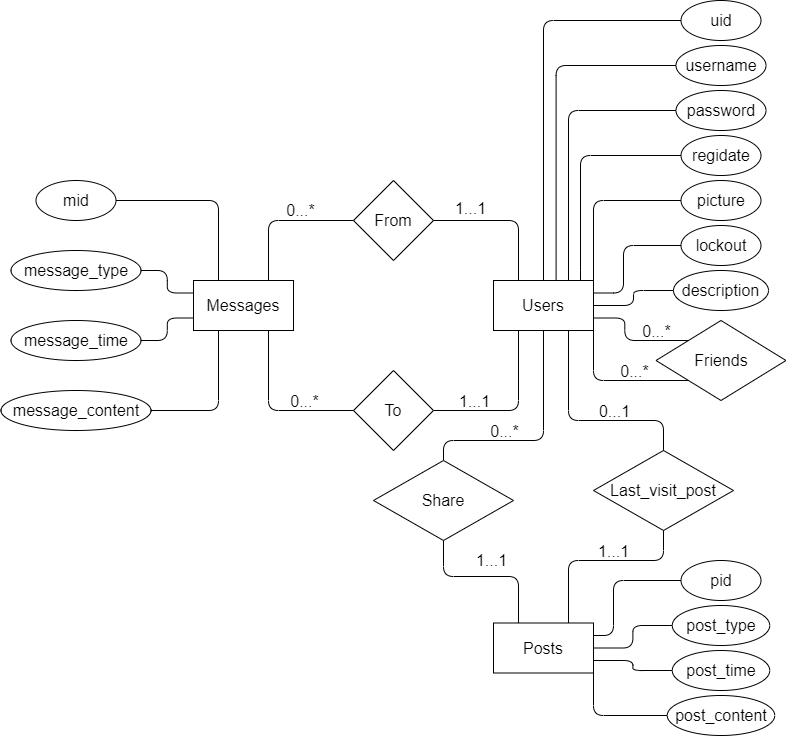

The diagram above was exported from draw.io. Its source (the exported page's mxGraphModel, read from the mxfile embedded in the PNG):
<mxGraphModel dx="1038" dy="580" grid="1" gridSize="10" guides="1" tooltips="1" connect="1" arrows="1" fold="1" page="1" pageScale="1" pageWidth="1100" pageHeight="1700" math="0" shadow="0">
  <root>
    <mxCell id="0" />
    <mxCell id="1" parent="0" />
    <mxCell id="1KsgoZw7_b81Z-NKujao-19" value="&lt;font style=&quot;font-size: 16px&quot;&gt;Messages&lt;/font&gt;" style="rounded=0;whiteSpace=wrap;html=1;" parent="1" vertex="1">
      <mxGeometry x="270" y="290" width="100" height="50" as="geometry" />
    </mxCell>
    <mxCell id="1KsgoZw7_b81Z-NKujao-20" value="&lt;font style=&quot;font-size: 16px&quot;&gt;mid&lt;/font&gt;" style="ellipse;whiteSpace=wrap;html=1;" parent="1" vertex="1">
      <mxGeometry x="112.5" y="190" width="80" height="40" as="geometry" />
    </mxCell>
    <mxCell id="1KsgoZw7_b81Z-NKujao-25" value="&lt;font style=&quot;font-size: 16px&quot;&gt;message_type&lt;/font&gt;" style="ellipse;whiteSpace=wrap;html=1;" parent="1" vertex="1">
      <mxGeometry x="87.5" y="260" width="130" height="40" as="geometry" />
    </mxCell>
    <mxCell id="1KsgoZw7_b81Z-NKujao-26" value="&lt;font style=&quot;font-size: 16px&quot;&gt;message_time&lt;/font&gt;" style="ellipse;whiteSpace=wrap;html=1;" parent="1" vertex="1">
      <mxGeometry x="87.5" y="330" width="130" height="40" as="geometry" />
    </mxCell>
    <mxCell id="1KsgoZw7_b81Z-NKujao-27" value="&lt;font style=&quot;font-size: 16px&quot;&gt;message_content&lt;/font&gt;" style="ellipse;whiteSpace=wrap;html=1;" parent="1" vertex="1">
      <mxGeometry x="77.5" y="400" width="150" height="40" as="geometry" />
    </mxCell>
    <mxCell id="1KsgoZw7_b81Z-NKujao-28" value="From" style="rhombus;whiteSpace=wrap;html=1;fontSize=16;" parent="1" vertex="1">
      <mxGeometry x="430" y="190" width="80" height="80" as="geometry" />
    </mxCell>
    <mxCell id="1KsgoZw7_b81Z-NKujao-30" value="To" style="rhombus;whiteSpace=wrap;html=1;fontSize=16;" parent="1" vertex="1">
      <mxGeometry x="430" y="380" width="80" height="80" as="geometry" />
    </mxCell>
    <mxCell id="1KsgoZw7_b81Z-NKujao-33" value="" style="endArrow=none;html=1;fontSize=16;exitX=1;exitY=0.5;exitDx=0;exitDy=0;entryX=0.25;entryY=0;entryDx=0;entryDy=0;edgeStyle=orthogonalEdgeStyle;" parent="1" source="1KsgoZw7_b81Z-NKujao-20" target="1KsgoZw7_b81Z-NKujao-19" edge="1">
      <mxGeometry width="50" height="50" relative="1" as="geometry">
        <mxPoint x="420" y="160" as="sourcePoint" />
        <mxPoint x="560" y="110" as="targetPoint" />
      </mxGeometry>
    </mxCell>
    <mxCell id="1KsgoZw7_b81Z-NKujao-34" value="" style="endArrow=none;html=1;fontSize=16;exitX=1;exitY=0.5;exitDx=0;exitDy=0;entryX=0;entryY=0.25;entryDx=0;entryDy=0;edgeStyle=orthogonalEdgeStyle;" parent="1" source="1KsgoZw7_b81Z-NKujao-25" target="1KsgoZw7_b81Z-NKujao-19" edge="1">
      <mxGeometry width="50" height="50" relative="1" as="geometry">
        <mxPoint x="430" y="170" as="sourcePoint" />
        <mxPoint x="570" y="120" as="targetPoint" />
      </mxGeometry>
    </mxCell>
    <mxCell id="1KsgoZw7_b81Z-NKujao-35" value="" style="endArrow=none;html=1;fontSize=16;exitX=1;exitY=0.5;exitDx=0;exitDy=0;entryX=0;entryY=0.75;entryDx=0;entryDy=0;edgeStyle=orthogonalEdgeStyle;" parent="1" source="1KsgoZw7_b81Z-NKujao-26" target="1KsgoZw7_b81Z-NKujao-19" edge="1">
      <mxGeometry width="50" height="50" relative="1" as="geometry">
        <mxPoint x="440" y="180" as="sourcePoint" />
        <mxPoint x="580" y="130" as="targetPoint" />
      </mxGeometry>
    </mxCell>
    <mxCell id="1KsgoZw7_b81Z-NKujao-36" value="" style="endArrow=none;html=1;fontSize=16;exitX=1;exitY=0.5;exitDx=0;exitDy=0;entryX=0.25;entryY=1;entryDx=0;entryDy=0;edgeStyle=orthogonalEdgeStyle;" parent="1" source="1KsgoZw7_b81Z-NKujao-27" target="1KsgoZw7_b81Z-NKujao-19" edge="1">
      <mxGeometry width="50" height="50" relative="1" as="geometry">
        <mxPoint x="450" y="190" as="sourcePoint" />
        <mxPoint x="590" y="140" as="targetPoint" />
      </mxGeometry>
    </mxCell>
    <mxCell id="1KsgoZw7_b81Z-NKujao-37" value="&lt;font style=&quot;font-size: 16px&quot;&gt;Users&lt;/font&gt;" style="rounded=0;whiteSpace=wrap;html=1;" parent="1" vertex="1">
      <mxGeometry x="570" y="290" width="100" height="50" as="geometry" />
    </mxCell>
    <mxCell id="1KsgoZw7_b81Z-NKujao-38" value="&lt;font style=&quot;font-size: 16px&quot;&gt;uid&lt;/font&gt;" style="ellipse;whiteSpace=wrap;html=1;" parent="1" vertex="1">
      <mxGeometry x="757.5" y="10" width="80" height="40" as="geometry" />
    </mxCell>
    <mxCell id="1KsgoZw7_b81Z-NKujao-39" value="&lt;font style=&quot;font-size: 16px&quot;&gt;username&lt;/font&gt;" style="ellipse;whiteSpace=wrap;html=1;" parent="1" vertex="1">
      <mxGeometry x="752.5" y="55" width="90" height="40" as="geometry" />
    </mxCell>
    <mxCell id="1KsgoZw7_b81Z-NKujao-40" value="&lt;font style=&quot;font-size: 16px&quot;&gt;password&lt;/font&gt;" style="ellipse;whiteSpace=wrap;html=1;" parent="1" vertex="1">
      <mxGeometry x="752.5" y="100" width="90" height="40" as="geometry" />
    </mxCell>
    <mxCell id="1KsgoZw7_b81Z-NKujao-41" value="&lt;font style=&quot;font-size: 16px&quot;&gt;regidate&lt;/font&gt;" style="ellipse;whiteSpace=wrap;html=1;" parent="1" vertex="1">
      <mxGeometry x="757.5" y="145" width="80" height="40" as="geometry" />
    </mxCell>
    <mxCell id="1KsgoZw7_b81Z-NKujao-42" value="&lt;font style=&quot;font-size: 16px&quot;&gt;picture&lt;/font&gt;" style="ellipse;whiteSpace=wrap;html=1;" parent="1" vertex="1">
      <mxGeometry x="757.5" y="190" width="80" height="40" as="geometry" />
    </mxCell>
    <mxCell id="1KsgoZw7_b81Z-NKujao-43" value="&lt;font style=&quot;font-size: 16px&quot;&gt;lockout&lt;/font&gt;" style="ellipse;whiteSpace=wrap;html=1;" parent="1" vertex="1">
      <mxGeometry x="757.5" y="235" width="80" height="40" as="geometry" />
    </mxCell>
    <mxCell id="1KsgoZw7_b81Z-NKujao-44" value="&lt;font style=&quot;font-size: 16px&quot;&gt;description&lt;/font&gt;" style="ellipse;whiteSpace=wrap;html=1;" parent="1" vertex="1">
      <mxGeometry x="750" y="280" width="95" height="40" as="geometry" />
    </mxCell>
    <mxCell id="1KsgoZw7_b81Z-NKujao-53" value="" style="endArrow=none;html=1;fontSize=16;entryX=0;entryY=0.5;entryDx=0;entryDy=0;exitX=0.5;exitY=0;exitDx=0;exitDy=0;edgeStyle=orthogonalEdgeStyle;" parent="1" source="1KsgoZw7_b81Z-NKujao-37" target="1KsgoZw7_b81Z-NKujao-38" edge="1">
      <mxGeometry width="50" height="50" relative="1" as="geometry">
        <mxPoint x="420" y="160" as="sourcePoint" />
        <mxPoint x="560" y="110" as="targetPoint" />
      </mxGeometry>
    </mxCell>
    <mxCell id="1KsgoZw7_b81Z-NKujao-56" value="" style="endArrow=none;html=1;fontSize=16;entryX=0;entryY=0.5;entryDx=0;entryDy=0;exitX=0.869;exitY=-0.006;exitDx=0;exitDy=0;edgeStyle=elbowEdgeStyle;exitPerimeter=0;" parent="1" source="1KsgoZw7_b81Z-NKujao-37" target="1KsgoZw7_b81Z-NKujao-41" edge="1">
      <mxGeometry width="50" height="50" relative="1" as="geometry">
        <mxPoint x="690" y="310" as="sourcePoint" />
        <mxPoint x="772.5" y="195" as="targetPoint" />
        <Array as="points">
          <mxPoint x="657" y="230" />
        </Array>
      </mxGeometry>
    </mxCell>
    <mxCell id="1KsgoZw7_b81Z-NKujao-60" value="" style="endArrow=none;html=1;fontSize=16;exitX=0.75;exitY=0;exitDx=0;exitDy=0;entryX=0;entryY=0.5;entryDx=0;entryDy=0;edgeStyle=orthogonalEdgeStyle;" parent="1" source="1KsgoZw7_b81Z-NKujao-19" target="1KsgoZw7_b81Z-NKujao-28" edge="1">
      <mxGeometry width="50" height="50" relative="1" as="geometry">
        <mxPoint x="419.9999999999998" y="160" as="sourcePoint" />
        <mxPoint x="559.9999999999998" y="110" as="targetPoint" />
      </mxGeometry>
    </mxCell>
    <mxCell id="1KsgoZw7_b81Z-NKujao-67" value="0...*" style="edgeLabel;html=1;align=center;verticalAlign=middle;resizable=0;points=[];fontSize=16;labelBackgroundColor=none;" parent="1KsgoZw7_b81Z-NKujao-60" vertex="1" connectable="0">
      <mxGeometry x="0.0585" y="5" relative="1" as="geometry">
        <mxPoint x="14" y="-6" as="offset" />
      </mxGeometry>
    </mxCell>
    <mxCell id="1KsgoZw7_b81Z-NKujao-61" value="" style="endArrow=none;html=1;fontSize=16;exitX=1;exitY=0.5;exitDx=0;exitDy=0;entryX=0.25;entryY=0;entryDx=0;entryDy=0;edgeStyle=orthogonalEdgeStyle;" parent="1" source="1KsgoZw7_b81Z-NKujao-28" target="1KsgoZw7_b81Z-NKujao-37" edge="1">
      <mxGeometry width="50" height="50" relative="1" as="geometry">
        <mxPoint x="419.9999999999998" y="160" as="sourcePoint" />
        <mxPoint x="559.9999999999998" y="110" as="targetPoint" />
      </mxGeometry>
    </mxCell>
    <mxCell id="1KsgoZw7_b81Z-NKujao-71" value="1...1" style="edgeLabel;html=1;align=center;verticalAlign=middle;resizable=0;points=[];fontSize=16;labelBackgroundColor=none;" parent="1KsgoZw7_b81Z-NKujao-61" vertex="1" connectable="0">
      <mxGeometry x="-0.5048" y="2" relative="1" as="geometry">
        <mxPoint y="-11" as="offset" />
      </mxGeometry>
    </mxCell>
    <mxCell id="1KsgoZw7_b81Z-NKujao-62" value="" style="endArrow=none;html=1;fontSize=16;exitX=0.75;exitY=1;exitDx=0;exitDy=0;entryX=0;entryY=0.5;entryDx=0;entryDy=0;edgeStyle=orthogonalEdgeStyle;" parent="1" source="1KsgoZw7_b81Z-NKujao-19" target="1KsgoZw7_b81Z-NKujao-30" edge="1">
      <mxGeometry width="50" height="50" relative="1" as="geometry">
        <mxPoint x="419.9999999999998" y="160" as="sourcePoint" />
        <mxPoint x="559.9999999999998" y="110" as="targetPoint" />
      </mxGeometry>
    </mxCell>
    <mxCell id="1KsgoZw7_b81Z-NKujao-68" value="0...*" style="edgeLabel;html=1;align=center;verticalAlign=middle;resizable=0;points=[];fontSize=16;labelBackgroundColor=none;" parent="1KsgoZw7_b81Z-NKujao-62" vertex="1" connectable="0">
      <mxGeometry x="0.1646" y="-5" relative="1" as="geometry">
        <mxPoint x="19.17" y="-15" as="offset" />
      </mxGeometry>
    </mxCell>
    <mxCell id="1KsgoZw7_b81Z-NKujao-63" value="" style="endArrow=none;html=1;fontSize=16;exitX=1;exitY=0.5;exitDx=0;exitDy=0;entryX=0.25;entryY=1;entryDx=0;entryDy=0;edgeStyle=orthogonalEdgeStyle;" parent="1" source="1KsgoZw7_b81Z-NKujao-30" target="1KsgoZw7_b81Z-NKujao-37" edge="1">
      <mxGeometry width="50" height="50" relative="1" as="geometry">
        <mxPoint x="429.9999999999998" y="170" as="sourcePoint" />
        <mxPoint x="569.9999999999998" y="120" as="targetPoint" />
      </mxGeometry>
    </mxCell>
    <mxCell id="1KsgoZw7_b81Z-NKujao-70" value="1...1" style="edgeLabel;html=1;align=center;verticalAlign=middle;resizable=0;points=[];fontSize=16;labelBackgroundColor=none;" parent="1KsgoZw7_b81Z-NKujao-63" vertex="1" connectable="0">
      <mxGeometry x="-0.3978" y="1" relative="1" as="geometry">
        <mxPoint x="-10" y="-9" as="offset" />
      </mxGeometry>
    </mxCell>
    <mxCell id="1KsgoZw7_b81Z-NKujao-72" value="Friends" style="rhombus;whiteSpace=wrap;html=1;fontSize=16;" parent="1" vertex="1">
      <mxGeometry x="732.5" y="330" width="130" height="80" as="geometry" />
    </mxCell>
    <mxCell id="1KsgoZw7_b81Z-NKujao-87" value="" style="endArrow=none;html=1;fontSize=16;edgeStyle=orthogonalEdgeStyle;entryX=0;entryY=0.5;entryDx=0;entryDy=0;exitX=0.75;exitY=0;exitDx=0;exitDy=0;" parent="1" source="1KsgoZw7_b81Z-NKujao-37" target="1KsgoZw7_b81Z-NKujao-40" edge="1">
      <mxGeometry width="50" height="50" relative="1" as="geometry">
        <mxPoint x="450" y="175" as="sourcePoint" />
        <mxPoint x="590.0000000000002" y="125" as="targetPoint" />
      </mxGeometry>
    </mxCell>
    <mxCell id="1KsgoZw7_b81Z-NKujao-91" value="" style="endArrow=none;html=1;fontSize=16;entryX=0;entryY=0.5;entryDx=0;entryDy=0;exitX=0.626;exitY=-0.006;exitDx=0;exitDy=0;exitPerimeter=0;edgeStyle=orthogonalEdgeStyle;" parent="1" source="1KsgoZw7_b81Z-NKujao-37" target="1KsgoZw7_b81Z-NKujao-39" edge="1">
      <mxGeometry width="50" height="50" relative="1" as="geometry">
        <mxPoint x="690" y="250" as="sourcePoint" />
        <mxPoint x="740" y="200" as="targetPoint" />
      </mxGeometry>
    </mxCell>
    <mxCell id="1KsgoZw7_b81Z-NKujao-93" value="" style="endArrow=none;html=1;fontSize=16;exitX=1;exitY=0;exitDx=0;exitDy=0;entryX=0;entryY=0.5;entryDx=0;entryDy=0;edgeStyle=orthogonalEdgeStyle;" parent="1" source="1KsgoZw7_b81Z-NKujao-37" target="1KsgoZw7_b81Z-NKujao-42" edge="1">
      <mxGeometry width="50" height="50" relative="1" as="geometry">
        <mxPoint x="740" y="190" as="sourcePoint" />
        <mxPoint x="790" y="140" as="targetPoint" />
      </mxGeometry>
    </mxCell>
    <mxCell id="1KsgoZw7_b81Z-NKujao-94" value="" style="endArrow=none;html=1;fontSize=16;exitX=1;exitY=0.25;exitDx=0;exitDy=0;entryX=0;entryY=0.5;entryDx=0;entryDy=0;edgeStyle=orthogonalEdgeStyle;" parent="1" source="1KsgoZw7_b81Z-NKujao-37" target="1KsgoZw7_b81Z-NKujao-43" edge="1">
      <mxGeometry width="50" height="50" relative="1" as="geometry">
        <mxPoint x="679.9999999999998" y="300" as="sourcePoint" />
        <mxPoint x="767.4999999999998" y="220" as="targetPoint" />
        <Array as="points">
          <mxPoint x="700" y="303" />
          <mxPoint x="700" y="255" />
        </Array>
      </mxGeometry>
    </mxCell>
    <mxCell id="1KsgoZw7_b81Z-NKujao-95" value="" style="endArrow=none;html=1;fontSize=16;exitX=1;exitY=0.5;exitDx=0;exitDy=0;entryX=0;entryY=0.5;entryDx=0;entryDy=0;edgeStyle=orthogonalEdgeStyle;" parent="1" source="1KsgoZw7_b81Z-NKujao-37" target="1KsgoZw7_b81Z-NKujao-44" edge="1">
      <mxGeometry width="50" height="50" relative="1" as="geometry">
        <mxPoint x="679.9999999999998" y="312.5" as="sourcePoint" />
        <mxPoint x="767.4999999999998" y="265" as="targetPoint" />
      </mxGeometry>
    </mxCell>
    <mxCell id="1KsgoZw7_b81Z-NKujao-100" value="&lt;font style=&quot;font-size: 16px&quot;&gt;Posts&lt;/font&gt;" style="rounded=0;whiteSpace=wrap;html=1;" parent="1" vertex="1">
      <mxGeometry x="570" y="632.5" width="100" height="50" as="geometry" />
    </mxCell>
    <mxCell id="1KsgoZw7_b81Z-NKujao-101" value="&lt;font style=&quot;font-size: 16px&quot;&gt;pid&lt;/font&gt;" style="ellipse;whiteSpace=wrap;html=1;" parent="1" vertex="1">
      <mxGeometry x="757.5" y="570" width="80" height="40" as="geometry" />
    </mxCell>
    <mxCell id="1KsgoZw7_b81Z-NKujao-103" value="&lt;font style=&quot;font-size: 16px&quot;&gt;post_type&lt;/font&gt;" style="ellipse;whiteSpace=wrap;html=1;" parent="1" vertex="1">
      <mxGeometry x="748.75" y="615" width="97.5" height="40" as="geometry" />
    </mxCell>
    <mxCell id="1KsgoZw7_b81Z-NKujao-104" value="&lt;font style=&quot;font-size: 16px&quot;&gt;post_time&lt;/font&gt;" style="ellipse;whiteSpace=wrap;html=1;" parent="1" vertex="1">
      <mxGeometry x="748.75" y="660" width="97.5" height="40" as="geometry" />
    </mxCell>
    <mxCell id="1KsgoZw7_b81Z-NKujao-105" value="&lt;font style=&quot;font-size: 16px&quot;&gt;post_content&lt;/font&gt;" style="ellipse;whiteSpace=wrap;html=1;" parent="1" vertex="1">
      <mxGeometry x="743.75" y="705" width="107.5" height="40" as="geometry" />
    </mxCell>
    <mxCell id="1KsgoZw7_b81Z-NKujao-106" value="" style="endArrow=none;html=1;fontSize=16;entryX=0;entryY=0.5;entryDx=0;entryDy=0;exitX=1;exitY=0.25;exitDx=0;exitDy=0;edgeStyle=orthogonalEdgeStyle;" parent="1" source="1KsgoZw7_b81Z-NKujao-100" target="1KsgoZw7_b81Z-NKujao-101" edge="1">
      <mxGeometry width="50" height="50" relative="1" as="geometry">
        <mxPoint x="530" y="762.5" as="sourcePoint" />
        <mxPoint x="670" y="712.5" as="targetPoint" />
        <Array as="points">
          <mxPoint x="690" y="645.5" />
          <mxPoint x="690" y="590.5" />
        </Array>
      </mxGeometry>
    </mxCell>
    <mxCell id="1KsgoZw7_b81Z-NKujao-107" value="" style="endArrow=none;html=1;fontSize=16;entryX=0;entryY=0.5;entryDx=0;entryDy=0;exitX=1;exitY=0.5;exitDx=0;exitDy=0;edgeStyle=orthogonalEdgeStyle;" parent="1" source="1KsgoZw7_b81Z-NKujao-100" target="1KsgoZw7_b81Z-NKujao-103" edge="1">
      <mxGeometry width="50" height="50" relative="1" as="geometry">
        <mxPoint x="680.0000000000002" y="655" as="sourcePoint" />
        <mxPoint x="767.5" y="600" as="targetPoint" />
      </mxGeometry>
    </mxCell>
    <mxCell id="1KsgoZw7_b81Z-NKujao-108" value="" style="endArrow=none;html=1;fontSize=16;entryX=0;entryY=0.5;entryDx=0;entryDy=0;exitX=1;exitY=0.75;exitDx=0;exitDy=0;edgeStyle=orthogonalEdgeStyle;" parent="1" source="1KsgoZw7_b81Z-NKujao-100" target="1KsgoZw7_b81Z-NKujao-104" edge="1">
      <mxGeometry width="50" height="50" relative="1" as="geometry">
        <mxPoint x="680.0000000000002" y="667.5" as="sourcePoint" />
        <mxPoint x="742.5000000000002" y="645" as="targetPoint" />
      </mxGeometry>
    </mxCell>
    <mxCell id="1KsgoZw7_b81Z-NKujao-109" value="" style="endArrow=none;html=1;fontSize=16;entryX=0;entryY=0.5;entryDx=0;entryDy=0;exitX=1;exitY=1;exitDx=0;exitDy=0;edgeStyle=orthogonalEdgeStyle;" parent="1" source="1KsgoZw7_b81Z-NKujao-100" target="1KsgoZw7_b81Z-NKujao-105" edge="1">
      <mxGeometry width="50" height="50" relative="1" as="geometry">
        <mxPoint x="680.0000000000002" y="680" as="sourcePoint" />
        <mxPoint x="742.5000000000002" y="690" as="targetPoint" />
      </mxGeometry>
    </mxCell>
    <mxCell id="1KsgoZw7_b81Z-NKujao-110" value="" style="endArrow=none;html=1;fontSize=16;entryX=0.5;entryY=1;entryDx=0;entryDy=0;exitX=0.5;exitY=0;exitDx=0;exitDy=0;edgeStyle=orthogonalEdgeStyle;" parent="1" source="1KsgoZw7_b81Z-NKujao-111" target="1KsgoZw7_b81Z-NKujao-37" edge="1">
      <mxGeometry width="50" height="50" relative="1" as="geometry">
        <mxPoint x="420" y="557.5" as="sourcePoint" />
        <mxPoint x="470" y="507.5" as="targetPoint" />
        <Array as="points">
          <mxPoint x="520" y="450" />
          <mxPoint x="620" y="450" />
        </Array>
      </mxGeometry>
    </mxCell>
    <mxCell id="1KsgoZw7_b81Z-NKujao-118" value="0...*" style="edgeLabel;html=1;align=center;verticalAlign=middle;resizable=0;points=[];fontSize=16;labelBackgroundColor=none;" parent="1KsgoZw7_b81Z-NKujao-110" vertex="1" connectable="0">
      <mxGeometry x="-0.4667" y="-1" relative="1" as="geometry">
        <mxPoint x="19" y="-10.999999999999998" as="offset" />
      </mxGeometry>
    </mxCell>
    <mxCell id="1KsgoZw7_b81Z-NKujao-111" value="Share" style="rhombus;whiteSpace=wrap;html=1;fontSize=16;" parent="1" vertex="1">
      <mxGeometry x="450" y="470" width="140" height="80" as="geometry" />
    </mxCell>
    <mxCell id="1KsgoZw7_b81Z-NKujao-113" value="" style="endArrow=none;html=1;fontSize=16;entryX=0.5;entryY=1;entryDx=0;entryDy=0;edgeStyle=orthogonalEdgeStyle;exitX=0.25;exitY=0;exitDx=0;exitDy=0;" parent="1" source="1KsgoZw7_b81Z-NKujao-100" target="1KsgoZw7_b81Z-NKujao-111" edge="1">
      <mxGeometry width="50" height="50" relative="1" as="geometry">
        <mxPoint x="630.0000000000002" y="470" as="sourcePoint" />
        <mxPoint x="630.0000000000002" y="350" as="targetPoint" />
        <Array as="points">
          <mxPoint x="595" y="586" />
          <mxPoint x="520" y="586" />
        </Array>
      </mxGeometry>
    </mxCell>
    <mxCell id="1KsgoZw7_b81Z-NKujao-117" value="1...1" style="edgeLabel;html=1;align=center;verticalAlign=middle;resizable=0;points=[];fontSize=16;labelBackgroundColor=none;" parent="1KsgoZw7_b81Z-NKujao-113" vertex="1" connectable="0">
      <mxGeometry x="-0.3261" relative="1" as="geometry">
        <mxPoint x="-21.25" y="-16.25" as="offset" />
      </mxGeometry>
    </mxCell>
    <mxCell id="1KsgoZw7_b81Z-NKujao-121" value="Last_visit_post" style="rhombus;whiteSpace=wrap;html=1;fontSize=16;" parent="1" vertex="1">
      <mxGeometry x="670" y="460" width="140" height="80" as="geometry" />
    </mxCell>
    <mxCell id="1KsgoZw7_b81Z-NKujao-122" value="" style="endArrow=none;html=1;fontSize=16;entryX=1;entryY=0.75;entryDx=0;entryDy=0;exitX=0;exitY=0;exitDx=0;exitDy=0;edgeStyle=orthogonalEdgeStyle;" parent="1" source="1KsgoZw7_b81Z-NKujao-72" target="1KsgoZw7_b81Z-NKujao-37" edge="1">
      <mxGeometry width="50" height="50" relative="1" as="geometry">
        <mxPoint x="520" y="480" as="sourcePoint" />
        <mxPoint x="570" y="430" as="targetPoint" />
      </mxGeometry>
    </mxCell>
    <mxCell id="1KsgoZw7_b81Z-NKujao-123" value="0...*" style="edgeLabel;html=1;align=center;verticalAlign=middle;resizable=0;points=[];fontSize=16;labelBackgroundColor=none;" parent="1KsgoZw7_b81Z-NKujao-122" vertex="1" connectable="0">
      <mxGeometry x="-0.3078" relative="1" as="geometry">
        <mxPoint x="8.33" y="-10" as="offset" />
      </mxGeometry>
    </mxCell>
    <mxCell id="1KsgoZw7_b81Z-NKujao-124" value="" style="endArrow=none;html=1;fontSize=16;entryX=1;entryY=1;entryDx=0;entryDy=0;exitX=0;exitY=1;exitDx=0;exitDy=0;edgeStyle=orthogonalEdgeStyle;" parent="1" source="1KsgoZw7_b81Z-NKujao-72" target="1KsgoZw7_b81Z-NKujao-37" edge="1">
      <mxGeometry width="50" height="50" relative="1" as="geometry">
        <mxPoint x="520" y="480" as="sourcePoint" />
        <mxPoint x="570" y="430" as="targetPoint" />
      </mxGeometry>
    </mxCell>
    <mxCell id="1KsgoZw7_b81Z-NKujao-125" value="0...*" style="edgeLabel;html=1;align=center;verticalAlign=middle;resizable=0;points=[];fontSize=16;labelBackgroundColor=none;" parent="1KsgoZw7_b81Z-NKujao-124" vertex="1" connectable="0">
      <mxGeometry x="-0.1402" y="3" relative="1" as="geometry">
        <mxPoint x="7.5" y="-13" as="offset" />
      </mxGeometry>
    </mxCell>
    <mxCell id="1KsgoZw7_b81Z-NKujao-126" value="" style="endArrow=none;html=1;fontSize=16;entryX=0.75;entryY=1;entryDx=0;entryDy=0;exitX=0.5;exitY=0;exitDx=0;exitDy=0;edgeStyle=orthogonalEdgeStyle;" parent="1" source="1KsgoZw7_b81Z-NKujao-121" target="1KsgoZw7_b81Z-NKujao-37" edge="1">
      <mxGeometry width="50" height="50" relative="1" as="geometry">
        <mxPoint x="520" y="480" as="sourcePoint" />
        <mxPoint x="570" y="430" as="targetPoint" />
        <Array as="points">
          <mxPoint x="740" y="430" />
          <mxPoint x="645" y="430" />
        </Array>
      </mxGeometry>
    </mxCell>
    <mxCell id="1KsgoZw7_b81Z-NKujao-128" value="0...1" style="edgeLabel;html=1;align=center;verticalAlign=middle;resizable=0;points=[];fontSize=16;labelBackgroundColor=none;" parent="1KsgoZw7_b81Z-NKujao-126" vertex="1" connectable="0">
      <mxGeometry x="-0.4512" y="2" relative="1" as="geometry">
        <mxPoint x="-20.83" y="-12" as="offset" />
      </mxGeometry>
    </mxCell>
    <mxCell id="1KsgoZw7_b81Z-NKujao-127" value="" style="endArrow=none;html=1;fontSize=16;entryX=0.5;entryY=1;entryDx=0;entryDy=0;exitX=0.75;exitY=0;exitDx=0;exitDy=0;edgeStyle=orthogonalEdgeStyle;" parent="1" source="1KsgoZw7_b81Z-NKujao-100" target="1KsgoZw7_b81Z-NKujao-121" edge="1">
      <mxGeometry width="50" height="50" relative="1" as="geometry">
        <mxPoint x="520" y="480" as="sourcePoint" />
        <mxPoint x="570" y="430" as="targetPoint" />
        <Array as="points">
          <mxPoint x="645" y="570" />
          <mxPoint x="740" y="570" />
        </Array>
      </mxGeometry>
    </mxCell>
    <mxCell id="1KsgoZw7_b81Z-NKujao-129" value="1...1" style="edgeLabel;html=1;align=center;verticalAlign=middle;resizable=0;points=[];fontSize=16;labelBackgroundColor=none;" parent="1KsgoZw7_b81Z-NKujao-127" vertex="1" connectable="0">
      <mxGeometry x="0.0062" y="-3" relative="1" as="geometry">
        <mxPoint x="13.33" y="-13" as="offset" />
      </mxGeometry>
    </mxCell>
  </root>
</mxGraphModel>